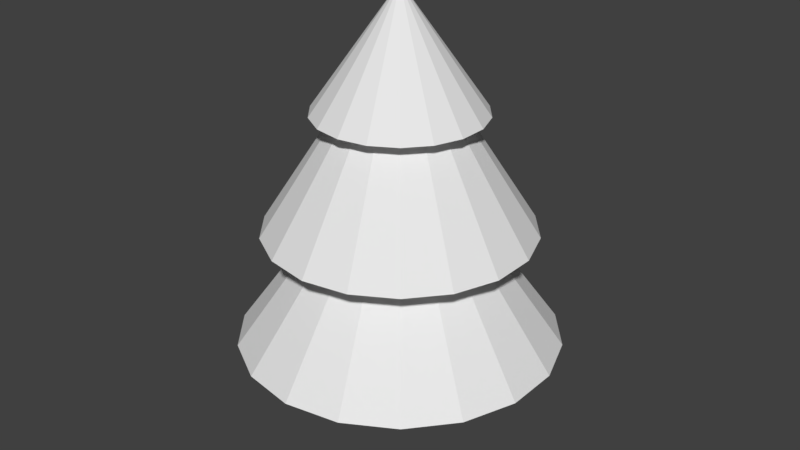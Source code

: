 # Source: Tree_Basic.blend  (saved by Blender 2.78.0; exported with 4.5.12 LTS)
import bpy
from mathutils import Matrix  # noqa: F401  (used for matrix-valued properties, if any)

bpy.ops.wm.read_factory_settings(use_empty=True)
scene = bpy.context.scene
scene.name = 'Scene'

# ---- collections
col_collection_1 = bpy.data.collections.new('Collection 1'); scene.collection.children.link(col_collection_1)

# ---- world
world_world = bpy.data.worlds.new('World'); scene.world = world_world
world_world.color = (0.05088, 0.05088, 0.05088)
world_world.use_sun_shadow = False
world_world.sun_shadow_jitter_overblur = 0.0
world_world.cycles.sampling_method = 'MANUAL'

# ---- meshes
me_cylinder = bpy.data.meshes.new('Cylinder')
me_cylinder.from_pydata([(0.0, 1.0, -1.0), (0.0, 1.0, 1.0), (0.342, 0.9397, -1.0), (0.342, 0.9397, 1.0), (0.6428, 0.766, -1.0), (0.6428, 0.766, 1.0), (0.866, 0.5, -1.0), (0.866, 0.5, 1.0), (0.9848, 0.1736, -1.0), (0.9848, 0.1736, 1.0), (0.9848, -0.1736, -1.0), (0.9848, -0.1736, 1.0), (0.866, -0.5, -1.0), (0.866, -0.5, 1.0), (0.6428, -0.766, -1.0), (0.6428, -0.766, 1.0), (0.342, -0.9397, -1.0), (0.342, -0.9397, 1.0), (1.51e-07, -1.0, -1.0), (1.51e-07, -1.0, 1.0), (-0.342, -0.9397, -1.0), (-0.342, -0.9397, 1.0), (-0.6428, -0.766, -1.0), (-0.6428, -0.766, 1.0), (-0.866, -0.5, -1.0), (-0.866, -0.5, 1.0), (-0.9848, -0.1736, -1.0), (-0.9848, -0.1736, 1.0), (-0.9848, 0.1736, -1.0), (-0.9848, 0.1736, 1.0), (-0.866, 0.5, -1.0), (-0.866, 0.5, 1.0), (-0.6428, 0.766, -1.0), (-0.6428, 0.766, 1.0), (-0.342, 0.9397, -1.0), (-0.342, 0.9397, 1.0), (6.826e-07, 15.51, 1.0), (5.304, 14.57, 1.0), (9.969, 11.88, 1.0), (13.43, 7.754, 1.0), (15.27, 2.693, 1.0), (15.27, -2.693, 1.0), (13.43, -7.754, 1.0), (9.969, -11.88, 1.0), (5.304, -14.57, 1.0), (3.024e-06, -15.51, 1.0), (-5.304, -14.57, 1.0), (-9.969, -11.88, 1.0), (-13.43, -7.754, 1.0), (-15.27, -2.693, 1.0), (-15.27, 2.693, 1.0), (-13.43, 7.754, 1.0), (-9.969, 11.88, 1.0), (-5.304, 14.57, 1.0), (4.714e-07, 7.519, 2.976), (2.572, 7.066, 2.976), (4.833, 5.76, 2.976), (6.512, 3.76, 2.976), (7.405, 1.306, 2.976), (7.405, -1.306, 2.976), (6.512, -3.76, 2.976), (4.833, -5.76, 2.976), (2.572, -7.066, 2.976), (1.607e-06, -7.519, 2.976), (-2.572, -7.066, 2.976), (-4.833, -5.76, 2.976), (-6.512, -3.76, 2.976), (-7.405, -1.306, 2.976), (-7.405, 1.306, 2.976), (-6.512, 3.76, 2.976), (-4.833, 5.76, 2.976), (-2.572, 7.066, 2.976), (7.496e-07, 12.86, 2.976), (4.397, 12.08, 2.976), (8.264, 9.849, 2.976), (11.13, 6.428, 2.976), (12.66, 2.233, 2.976), (12.66, -2.233, 2.976), (11.13, -6.428, 2.976), (8.264, -9.849, 2.976), (4.397, -12.08, 2.976), (2.691e-06, -12.86, 2.976), (-4.397, -12.08, 2.976), (-8.264, -9.849, 2.976), (-11.13, -6.428, 2.976), (-12.66, -2.233, 2.976), (-12.66, 2.233, 2.976), (-11.13, 6.428, 2.976), (-8.264, 9.849, 2.976), (-4.397, 12.08, 2.976), (-1.772e-07, 5.642, 4.983), (1.93, 5.302, 4.983), (3.627, 4.322, 4.983), (4.886, 2.821, 4.983), (5.556, 0.9797, 4.983), (5.556, -0.9797, 4.983), (4.886, -2.821, 4.983), (3.627, -4.322, 4.983), (1.93, -5.302, 4.983), (6.747e-07, -5.642, 4.983), (-1.93, -5.302, 4.983), (-3.627, -4.322, 4.983), (-4.886, -2.821, 4.983), (-5.556, -0.9797, 4.983), (-5.556, 0.9797, 4.983), (-4.886, 2.821, 4.983), (-3.627, 4.322, 4.983), (-1.93, 5.302, 4.983), (-4.319e-08, 8.059, 4.983), (2.756, 7.573, 4.983), (5.18, 6.174, 4.983), (6.979, 4.029, 4.983), (7.937, 1.399, 4.983), (7.937, -1.399, 4.983), (6.979, -4.029, 4.983), (5.18, -6.174, 4.983), (2.756, -7.573, 4.983), (1.174e-06, -8.059, 4.983), (-2.756, -7.573, 4.983), (-5.18, -6.174, 4.983), (-6.979, -4.029, 4.983), (-7.937, -1.399, 4.983), (-7.937, 1.399, 4.983), (-6.979, 4.029, 4.983), (-5.18, 6.174, 4.983), (-2.756, 7.573, 4.983), (-3.576e-06, 7.285e-08, 7.023)], [], [(0, 1, 3, 2), (2, 3, 5, 4), (4, 5, 7, 6), (6, 7, 9, 8), (8, 9, 11, 10), (10, 11, 13, 12), (12, 13, 15, 14), (14, 15, 17, 16), (16, 17, 19, 18), (18, 19, 21, 20), (20, 21, 23, 22), (22, 23, 25, 24), (24, 25, 27, 26), (26, 27, 29, 28), (28, 29, 31, 30), (30, 31, 33, 32), (11, 9, 40, 41), (32, 33, 35, 34), (34, 35, 1, 0), (0, 2, 4, 6, 8, 10, 12, 14, 16, 18, 20, 22, 24, 26, 28, 30, 32, 34), (41, 40, 58, 59), (21, 19, 45, 46), (31, 29, 50, 51), (7, 5, 38, 39), (17, 15, 43, 44), (3, 1, 36, 37), (27, 25, 48, 49), (1, 35, 53, 36), (13, 11, 41, 42), (23, 21, 46, 47), (33, 31, 51, 52), (9, 7, 39, 40), (19, 17, 44, 45), (29, 27, 49, 50), (5, 3, 37, 38), (15, 13, 42, 43), (25, 23, 47, 48), (35, 33, 52, 53), (60, 59, 77, 78), (49, 48, 66, 67), (42, 41, 59, 60), (50, 49, 67, 68), (43, 42, 60, 61), (51, 50, 68, 69), (44, 43, 61, 62), (37, 36, 54, 55), (52, 51, 69, 70), (45, 44, 62, 63), (38, 37, 55, 56), (53, 52, 70, 71), (46, 45, 63, 64), (39, 38, 56, 57), (36, 53, 71, 54), (47, 46, 64, 65), (40, 39, 57, 58), (48, 47, 65, 66), (79, 78, 96, 97), (68, 67, 85, 86), (61, 60, 78, 79), (69, 68, 86, 87), (62, 61, 79, 80), (55, 54, 72, 73), (70, 69, 87, 88), (63, 62, 80, 81), (56, 55, 73, 74), (71, 70, 88, 89), (64, 63, 81, 82), (57, 56, 74, 75), (54, 71, 89, 72), (65, 64, 82, 83), (58, 57, 75, 76), (66, 65, 83, 84), (59, 58, 76, 77), (67, 66, 84, 85), (98, 97, 115, 116), (87, 86, 104, 105), (80, 79, 97, 98), (73, 72, 90, 91), (88, 87, 105, 106), (81, 80, 98, 99), (74, 73, 91, 92), (89, 88, 106, 107), (82, 81, 99, 100), (75, 74, 92, 93), (72, 89, 107, 90), (83, 82, 100, 101), (76, 75, 93, 94), (84, 83, 101, 102), (77, 76, 94, 95), (85, 84, 102, 103), (78, 77, 95, 96), (86, 85, 103, 104), (117, 116, 126), (91, 90, 108, 109), (106, 105, 123, 124), (99, 98, 116, 117), (92, 91, 109, 110), (107, 106, 124, 125), (100, 99, 117, 118), (93, 92, 110, 111), (90, 107, 125, 108), (101, 100, 118, 119), (94, 93, 111, 112), (102, 101, 119, 120), (95, 94, 112, 113), (103, 102, 120, 121), (96, 95, 113, 114), (104, 103, 121, 122), (97, 96, 114, 115), (105, 104, 122, 123), (110, 109, 126), (125, 124, 126), (118, 117, 126), (111, 110, 126), (108, 125, 126), (119, 118, 126), (112, 111, 126), (120, 119, 126), (113, 112, 126), (121, 120, 126), (114, 113, 126), (122, 121, 126), (115, 114, 126), (123, 122, 126), (116, 115, 126), (109, 108, 126), (124, 123, 126)])
me_cylinder.use_remesh_preserve_volume = False
me_cylinder.use_remesh_preserve_attributes = False
me_cylinder.use_mirror_vertex_groups = False
me_cylinder.update()

# ---- objects
ob_treebasic = bpy.data.objects.new('TreeBasic', me_cylinder)

# ---- transforms, parenting, visibility, modifiers, constraints
ob_treebasic.location = (0.0, 0.0, 1.0)
ob_treebasic.scale = (0.1779, 0.1779, 1.0)
ob_treebasic.lineart.crease_threshold = 0.0

# ---- collection membership
col_collection_1.objects.link(ob_treebasic)

# ---- scene / render settings (as saved in the file)
scene.frame_start = 1; scene.frame_end = 250; scene.frame_set(1)
scene.render.engine = 'BLENDER_EEVEE_NEXT'
scene.render.resolution_percentage = 50
scene.render.dither_intensity = 0.0
scene.cycles.use_denoising = False
scene.cycles.samples = 128
scene.cycles.sampling_pattern = 'TABULATED_SOBOL'
scene.cycles.light_sampling_threshold = 0.0
scene.cycles.use_adaptive_sampling = False
scene.cycles.use_light_tree = False
scene.cycles.blur_glossy = 0.0
scene.cycles.sample_clamp_indirect = 0.0
scene.view_settings.view_transform = 'Standard'
bpy.context.view_layer.update()

# ---- added for rendering (the .blend has no active camera and no usable light): camera, sun
cam_auto = bpy.data.cameras.new('AutoCamera')
cam_auto.lens = 50.0
cam_auto.sensor_width = 36.0
cam_auto.clip_end = 1000.0
ob_auto_camera = bpy.data.objects.new('AutoCamera', cam_auto)
scene.collection.objects.link(ob_auto_camera)
ob_auto_camera.location = (10.318, -12.3816, 12.2657)
ob_auto_camera.rotation_euler = (1.09748, -7.21219e-08, 0.694738)
scene.camera = ob_auto_camera
light_auto_sun = bpy.data.lights.new('AutoSun', 'SUN')
light_auto_sun.energy = 3.0
light_auto_sun.angle = 0.0523599
ob_auto_sun = bpy.data.objects.new('AutoSun', light_auto_sun)
scene.collection.objects.link(ob_auto_sun)
ob_auto_sun.rotation_euler = (0.872665, 0.174533, 0.523599)
bpy.context.view_layer.update()
